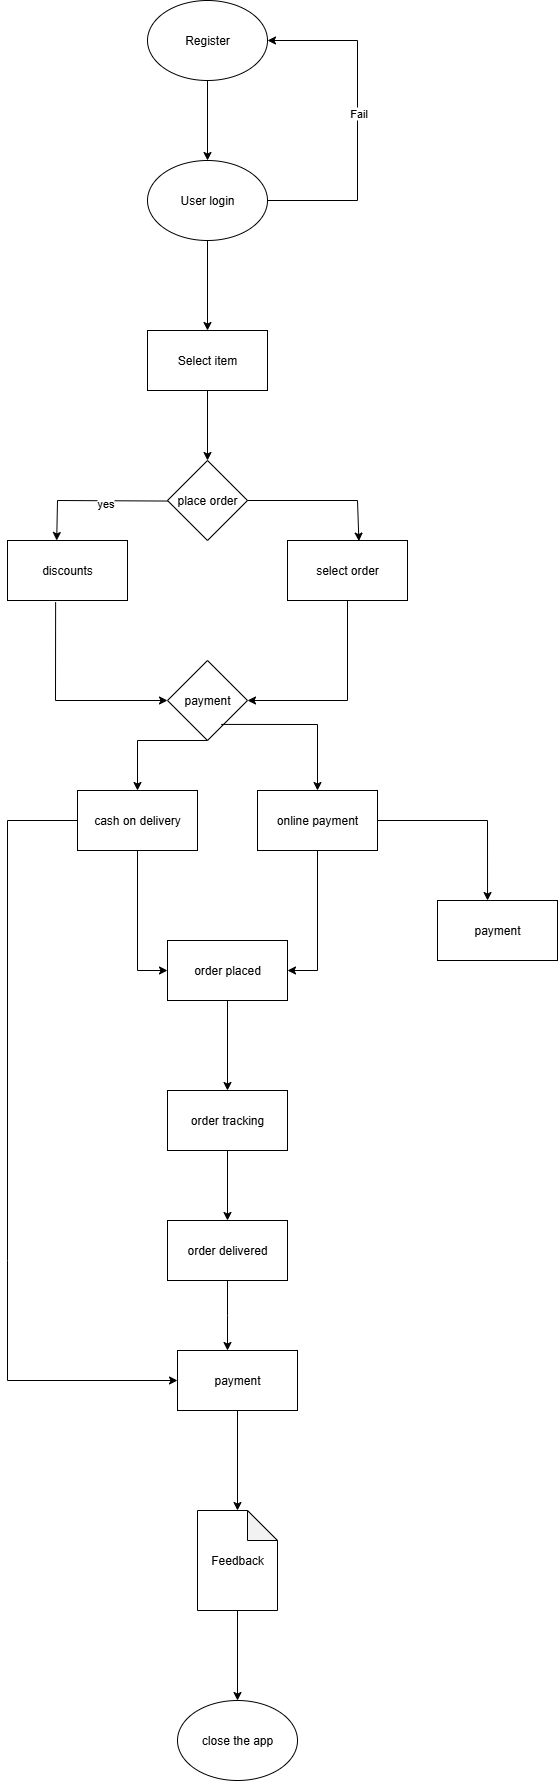

The diagram above was exported from draw.io. Its source (the exported page's mxGraphModel, read from the mxfile embedded in the PNG):
<mxGraphModel dx="1024" dy="544" grid="1" gridSize="10" guides="1" tooltips="1" connect="1" arrows="1" fold="1" page="1" pageScale="1" pageWidth="827" pageHeight="1169" math="0" shadow="0">
  <root>
    <mxCell id="0" />
    <mxCell id="1" parent="0" />
    <mxCell id="IPuAvY3AMlneTSJjwOqZ-3" value="" style="edgeStyle=orthogonalEdgeStyle;rounded=0;orthogonalLoop=1;jettySize=auto;html=1;" edge="1" parent="1" source="IPuAvY3AMlneTSJjwOqZ-1" target="IPuAvY3AMlneTSJjwOqZ-2">
      <mxGeometry relative="1" as="geometry" />
    </mxCell>
    <mxCell id="IPuAvY3AMlneTSJjwOqZ-1" value="Register" style="ellipse;whiteSpace=wrap;html=1;" vertex="1" parent="1">
      <mxGeometry x="340" y="20" width="120" height="80" as="geometry" />
    </mxCell>
    <mxCell id="IPuAvY3AMlneTSJjwOqZ-5" value="" style="edgeStyle=orthogonalEdgeStyle;rounded=0;orthogonalLoop=1;jettySize=auto;html=1;" edge="1" parent="1" source="IPuAvY3AMlneTSJjwOqZ-2" target="IPuAvY3AMlneTSJjwOqZ-4">
      <mxGeometry relative="1" as="geometry" />
    </mxCell>
    <mxCell id="IPuAvY3AMlneTSJjwOqZ-2" value="User login" style="ellipse;whiteSpace=wrap;html=1;" vertex="1" parent="1">
      <mxGeometry x="340" y="180" width="120" height="80" as="geometry" />
    </mxCell>
    <mxCell id="IPuAvY3AMlneTSJjwOqZ-7" value="" style="edgeStyle=orthogonalEdgeStyle;rounded=0;orthogonalLoop=1;jettySize=auto;html=1;" edge="1" parent="1" source="IPuAvY3AMlneTSJjwOqZ-4" target="IPuAvY3AMlneTSJjwOqZ-6">
      <mxGeometry relative="1" as="geometry" />
    </mxCell>
    <mxCell id="IPuAvY3AMlneTSJjwOqZ-4" value="Select item" style="whiteSpace=wrap;html=1;" vertex="1" parent="1">
      <mxGeometry x="340" y="350" width="120" height="60" as="geometry" />
    </mxCell>
    <mxCell id="IPuAvY3AMlneTSJjwOqZ-6" value="place order" style="rhombus;whiteSpace=wrap;html=1;" vertex="1" parent="1">
      <mxGeometry x="360" y="480" width="80" height="80" as="geometry" />
    </mxCell>
    <mxCell id="IPuAvY3AMlneTSJjwOqZ-8" value="payment" style="rhombus;whiteSpace=wrap;html=1;" vertex="1" parent="1">
      <mxGeometry x="360" y="680" width="80" height="80" as="geometry" />
    </mxCell>
    <mxCell id="IPuAvY3AMlneTSJjwOqZ-9" value="discounts" style="rounded=0;whiteSpace=wrap;html=1;" vertex="1" parent="1">
      <mxGeometry x="200" y="560" width="120" height="60" as="geometry" />
    </mxCell>
    <mxCell id="IPuAvY3AMlneTSJjwOqZ-10" value="select order" style="rounded=0;whiteSpace=wrap;html=1;" vertex="1" parent="1">
      <mxGeometry x="480" y="560" width="120" height="60" as="geometry" />
    </mxCell>
    <mxCell id="IPuAvY3AMlneTSJjwOqZ-11" value="cash on delivery" style="rounded=0;whiteSpace=wrap;html=1;" vertex="1" parent="1">
      <mxGeometry x="270" y="810" width="120" height="60" as="geometry" />
    </mxCell>
    <mxCell id="IPuAvY3AMlneTSJjwOqZ-13" value="online payment" style="rounded=0;whiteSpace=wrap;html=1;" vertex="1" parent="1">
      <mxGeometry x="450" y="810" width="120" height="60" as="geometry" />
    </mxCell>
    <mxCell id="IPuAvY3AMlneTSJjwOqZ-22" value="" style="edgeStyle=orthogonalEdgeStyle;rounded=0;orthogonalLoop=1;jettySize=auto;html=1;" edge="1" parent="1" source="IPuAvY3AMlneTSJjwOqZ-14" target="IPuAvY3AMlneTSJjwOqZ-16">
      <mxGeometry relative="1" as="geometry" />
    </mxCell>
    <mxCell id="IPuAvY3AMlneTSJjwOqZ-14" value="order placed" style="rounded=0;whiteSpace=wrap;html=1;" vertex="1" parent="1">
      <mxGeometry x="360" y="960" width="120" height="60" as="geometry" />
    </mxCell>
    <mxCell id="IPuAvY3AMlneTSJjwOqZ-15" value="payment" style="rounded=0;whiteSpace=wrap;html=1;" vertex="1" parent="1">
      <mxGeometry x="630" y="920" width="120" height="60" as="geometry" />
    </mxCell>
    <mxCell id="IPuAvY3AMlneTSJjwOqZ-24" value="" style="edgeStyle=orthogonalEdgeStyle;rounded=0;orthogonalLoop=1;jettySize=auto;html=1;" edge="1" parent="1" source="IPuAvY3AMlneTSJjwOqZ-16" target="IPuAvY3AMlneTSJjwOqZ-17">
      <mxGeometry relative="1" as="geometry" />
    </mxCell>
    <mxCell id="IPuAvY3AMlneTSJjwOqZ-16" value="order tracking" style="rounded=0;whiteSpace=wrap;html=1;" vertex="1" parent="1">
      <mxGeometry x="360" y="1110" width="120" height="60" as="geometry" />
    </mxCell>
    <mxCell id="IPuAvY3AMlneTSJjwOqZ-26" value="" style="edgeStyle=orthogonalEdgeStyle;rounded=0;orthogonalLoop=1;jettySize=auto;html=1;" edge="1" parent="1" source="IPuAvY3AMlneTSJjwOqZ-17">
      <mxGeometry relative="1" as="geometry">
        <mxPoint x="420" y="1370" as="targetPoint" />
      </mxGeometry>
    </mxCell>
    <mxCell id="IPuAvY3AMlneTSJjwOqZ-17" value="order delivered" style="rounded=0;whiteSpace=wrap;html=1;" vertex="1" parent="1">
      <mxGeometry x="360" y="1240" width="120" height="60" as="geometry" />
    </mxCell>
    <mxCell id="IPuAvY3AMlneTSJjwOqZ-32" value="" style="edgeStyle=orthogonalEdgeStyle;rounded=0;orthogonalLoop=1;jettySize=auto;html=1;" edge="1" parent="1" source="IPuAvY3AMlneTSJjwOqZ-19" target="IPuAvY3AMlneTSJjwOqZ-20">
      <mxGeometry relative="1" as="geometry" />
    </mxCell>
    <mxCell id="IPuAvY3AMlneTSJjwOqZ-19" value="Feedback" style="shape=note;whiteSpace=wrap;html=1;backgroundOutline=1;darkOpacity=0.05;" vertex="1" parent="1">
      <mxGeometry x="390" y="1530" width="80" height="100" as="geometry" />
    </mxCell>
    <mxCell id="IPuAvY3AMlneTSJjwOqZ-20" value="close the app" style="ellipse;whiteSpace=wrap;html=1;" vertex="1" parent="1">
      <mxGeometry x="370" y="1720" width="120" height="80" as="geometry" />
    </mxCell>
    <mxCell id="IPuAvY3AMlneTSJjwOqZ-30" value="" style="edgeStyle=orthogonalEdgeStyle;rounded=0;orthogonalLoop=1;jettySize=auto;html=1;" edge="1" parent="1" source="IPuAvY3AMlneTSJjwOqZ-28" target="IPuAvY3AMlneTSJjwOqZ-19">
      <mxGeometry relative="1" as="geometry" />
    </mxCell>
    <mxCell id="IPuAvY3AMlneTSJjwOqZ-28" value="payment" style="rounded=0;whiteSpace=wrap;html=1;" vertex="1" parent="1">
      <mxGeometry x="370" y="1370" width="120" height="60" as="geometry" />
    </mxCell>
    <mxCell id="IPuAvY3AMlneTSJjwOqZ-33" value="" style="endArrow=classic;html=1;rounded=0;exitX=0;exitY=0.5;exitDx=0;exitDy=0;entryX=0.41;entryY=-0.009;entryDx=0;entryDy=0;entryPerimeter=0;" edge="1" parent="1">
      <mxGeometry width="50" height="50" relative="1" as="geometry">
        <mxPoint x="360" y="520.54" as="sourcePoint" />
        <mxPoint x="249.20000000000005" y="560" as="targetPoint" />
        <Array as="points">
          <mxPoint x="250" y="520" />
        </Array>
      </mxGeometry>
    </mxCell>
    <mxCell id="IPuAvY3AMlneTSJjwOqZ-46" value="yes" style="edgeLabel;html=1;align=center;verticalAlign=middle;resizable=0;points=[];" vertex="1" connectable="0" parent="IPuAvY3AMlneTSJjwOqZ-33">
      <mxGeometry x="-0.1735" y="2" relative="1" as="geometry">
        <mxPoint as="offset" />
      </mxGeometry>
    </mxCell>
    <mxCell id="IPuAvY3AMlneTSJjwOqZ-35" value="" style="endArrow=classic;html=1;rounded=0;entryX=0.595;entryY=0.01;entryDx=0;entryDy=0;entryPerimeter=0;exitX=1;exitY=0.5;exitDx=0;exitDy=0;" edge="1" parent="1" source="IPuAvY3AMlneTSJjwOqZ-6" target="IPuAvY3AMlneTSJjwOqZ-10">
      <mxGeometry width="50" height="50" relative="1" as="geometry">
        <mxPoint x="360" y="670" as="sourcePoint" />
        <mxPoint x="410" y="620" as="targetPoint" />
        <Array as="points">
          <mxPoint x="550" y="520" />
        </Array>
      </mxGeometry>
    </mxCell>
    <mxCell id="IPuAvY3AMlneTSJjwOqZ-36" value="" style="endArrow=classic;html=1;rounded=0;exitX=0.401;exitY=1.028;exitDx=0;exitDy=0;exitPerimeter=0;entryX=0;entryY=0.5;entryDx=0;entryDy=0;" edge="1" parent="1" source="IPuAvY3AMlneTSJjwOqZ-9" target="IPuAvY3AMlneTSJjwOqZ-8">
      <mxGeometry width="50" height="50" relative="1" as="geometry">
        <mxPoint x="360" y="670" as="sourcePoint" />
        <mxPoint x="410" y="620" as="targetPoint" />
        <Array as="points">
          <mxPoint x="248" y="720" />
        </Array>
      </mxGeometry>
    </mxCell>
    <mxCell id="IPuAvY3AMlneTSJjwOqZ-37" value="" style="endArrow=classic;html=1;rounded=0;exitX=0.5;exitY=1;exitDx=0;exitDy=0;entryX=1;entryY=0.5;entryDx=0;entryDy=0;" edge="1" parent="1" source="IPuAvY3AMlneTSJjwOqZ-10" target="IPuAvY3AMlneTSJjwOqZ-8">
      <mxGeometry width="50" height="50" relative="1" as="geometry">
        <mxPoint x="360" y="670" as="sourcePoint" />
        <mxPoint x="410" y="620" as="targetPoint" />
        <Array as="points">
          <mxPoint x="540" y="720" />
        </Array>
      </mxGeometry>
    </mxCell>
    <mxCell id="IPuAvY3AMlneTSJjwOqZ-38" value="" style="endArrow=classic;html=1;rounded=0;exitX=0.5;exitY=1;exitDx=0;exitDy=0;entryX=0.5;entryY=0;entryDx=0;entryDy=0;" edge="1" parent="1" source="IPuAvY3AMlneTSJjwOqZ-8" target="IPuAvY3AMlneTSJjwOqZ-11">
      <mxGeometry width="50" height="50" relative="1" as="geometry">
        <mxPoint x="360" y="870" as="sourcePoint" />
        <mxPoint x="410" y="820" as="targetPoint" />
        <Array as="points">
          <mxPoint x="330" y="760" />
        </Array>
      </mxGeometry>
    </mxCell>
    <mxCell id="IPuAvY3AMlneTSJjwOqZ-39" value="" style="endArrow=classic;html=1;rounded=0;entryX=0.5;entryY=0;entryDx=0;entryDy=0;exitX=0.671;exitY=0.799;exitDx=0;exitDy=0;exitPerimeter=0;" edge="1" parent="1" source="IPuAvY3AMlneTSJjwOqZ-8" target="IPuAvY3AMlneTSJjwOqZ-13">
      <mxGeometry width="50" height="50" relative="1" as="geometry">
        <mxPoint x="400" y="760" as="sourcePoint" />
        <mxPoint x="410" y="820" as="targetPoint" />
        <Array as="points">
          <mxPoint x="510" y="744" />
        </Array>
      </mxGeometry>
    </mxCell>
    <mxCell id="IPuAvY3AMlneTSJjwOqZ-40" value="" style="endArrow=classic;html=1;rounded=0;exitX=0.5;exitY=1;exitDx=0;exitDy=0;entryX=0;entryY=0.5;entryDx=0;entryDy=0;" edge="1" parent="1" source="IPuAvY3AMlneTSJjwOqZ-11" target="IPuAvY3AMlneTSJjwOqZ-14">
      <mxGeometry width="50" height="50" relative="1" as="geometry">
        <mxPoint x="410" y="970" as="sourcePoint" />
        <mxPoint x="460" y="920" as="targetPoint" />
        <Array as="points">
          <mxPoint x="330" y="990" />
        </Array>
      </mxGeometry>
    </mxCell>
    <mxCell id="IPuAvY3AMlneTSJjwOqZ-41" value="" style="endArrow=classic;html=1;rounded=0;exitX=0.5;exitY=1;exitDx=0;exitDy=0;entryX=1;entryY=0.5;entryDx=0;entryDy=0;" edge="1" parent="1" source="IPuAvY3AMlneTSJjwOqZ-13" target="IPuAvY3AMlneTSJjwOqZ-14">
      <mxGeometry width="50" height="50" relative="1" as="geometry">
        <mxPoint x="410" y="970" as="sourcePoint" />
        <mxPoint x="460" y="920" as="targetPoint" />
        <Array as="points">
          <mxPoint x="510" y="990" />
        </Array>
      </mxGeometry>
    </mxCell>
    <mxCell id="IPuAvY3AMlneTSJjwOqZ-42" value="" style="endArrow=classic;html=1;rounded=0;exitX=1;exitY=0.5;exitDx=0;exitDy=0;entryX=0.417;entryY=0;entryDx=0;entryDy=0;entryPerimeter=0;" edge="1" parent="1" source="IPuAvY3AMlneTSJjwOqZ-13" target="IPuAvY3AMlneTSJjwOqZ-15">
      <mxGeometry width="50" height="50" relative="1" as="geometry">
        <mxPoint x="600" y="970" as="sourcePoint" />
        <mxPoint x="650" y="920" as="targetPoint" />
        <Array as="points">
          <mxPoint x="680" y="840" />
        </Array>
      </mxGeometry>
    </mxCell>
    <mxCell id="IPuAvY3AMlneTSJjwOqZ-43" value="" style="endArrow=classic;html=1;rounded=0;exitX=0;exitY=0.5;exitDx=0;exitDy=0;entryX=0;entryY=0.5;entryDx=0;entryDy=0;" edge="1" parent="1" source="IPuAvY3AMlneTSJjwOqZ-11" target="IPuAvY3AMlneTSJjwOqZ-28">
      <mxGeometry width="50" height="50" relative="1" as="geometry">
        <mxPoint x="230" y="970" as="sourcePoint" />
        <mxPoint x="260" y="1210" as="targetPoint" />
        <Array as="points">
          <mxPoint x="200" y="840" />
          <mxPoint x="200" y="1280" />
          <mxPoint x="200" y="1400" />
        </Array>
      </mxGeometry>
    </mxCell>
    <mxCell id="IPuAvY3AMlneTSJjwOqZ-44" value="" style="endArrow=classic;html=1;rounded=0;exitX=1;exitY=0.5;exitDx=0;exitDy=0;entryX=1;entryY=0.5;entryDx=0;entryDy=0;" edge="1" parent="1" source="IPuAvY3AMlneTSJjwOqZ-2" target="IPuAvY3AMlneTSJjwOqZ-1">
      <mxGeometry width="50" height="50" relative="1" as="geometry">
        <mxPoint x="580" y="320" as="sourcePoint" />
        <mxPoint x="560" y="220" as="targetPoint" />
        <Array as="points">
          <mxPoint x="550" y="220" />
          <mxPoint x="550" y="60" />
        </Array>
      </mxGeometry>
    </mxCell>
    <mxCell id="IPuAvY3AMlneTSJjwOqZ-45" value="Fail" style="edgeLabel;html=1;align=center;verticalAlign=middle;resizable=0;points=[];" vertex="1" connectable="0" parent="IPuAvY3AMlneTSJjwOqZ-44">
      <mxGeometry x="0.0469" relative="1" as="geometry">
        <mxPoint as="offset" />
      </mxGeometry>
    </mxCell>
  </root>
</mxGraphModel>